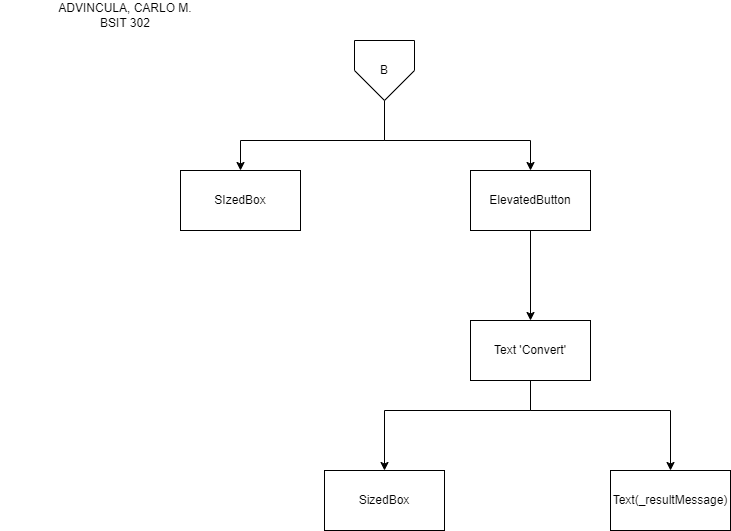

The diagram above was exported from draw.io. Its source (the exported page's mxGraphModel, read from the mxfile embedded in the PNG):
<mxGraphModel dx="1689" dy="840" grid="1" gridSize="10" guides="1" tooltips="1" connect="1" arrows="1" fold="1" page="1" pageScale="1" pageWidth="827" pageHeight="1169" math="0" shadow="0">
  <root>
    <mxCell id="0" />
    <mxCell id="1" parent="0" />
    <mxCell id="mlXW3YHHH6Am0iuD0O3N-5" value="Text(_resultMessage)" style="rounded=0;whiteSpace=wrap;html=1;" vertex="1" parent="1">
      <mxGeometry x="640" y="500" width="120" height="60" as="geometry" />
    </mxCell>
    <mxCell id="mlXW3YHHH6Am0iuD0O3N-6" value="SIzedBox" style="rounded=0;whiteSpace=wrap;html=1;" vertex="1" parent="1">
      <mxGeometry x="210" y="200" width="120" height="60" as="geometry" />
    </mxCell>
    <mxCell id="i7Ensq6ckCKDmPVeC7km-8" style="edgeStyle=orthogonalEdgeStyle;rounded=0;orthogonalLoop=1;jettySize=auto;html=1;" edge="1" parent="1" source="mlXW3YHHH6Am0iuD0O3N-7" target="mlXW3YHHH6Am0iuD0O3N-8">
      <mxGeometry relative="1" as="geometry" />
    </mxCell>
    <mxCell id="mlXW3YHHH6Am0iuD0O3N-7" value="ElevatedButton" style="rounded=0;whiteSpace=wrap;html=1;" vertex="1" parent="1">
      <mxGeometry x="500" y="200" width="120" height="60" as="geometry" />
    </mxCell>
    <mxCell id="i7Ensq6ckCKDmPVeC7km-9" style="edgeStyle=orthogonalEdgeStyle;rounded=0;orthogonalLoop=1;jettySize=auto;html=1;" edge="1" parent="1" source="mlXW3YHHH6Am0iuD0O3N-8" target="mlXW3YHHH6Am0iuD0O3N-9">
      <mxGeometry relative="1" as="geometry">
        <Array as="points">
          <mxPoint x="560" y="440" />
          <mxPoint x="414" y="440" />
        </Array>
      </mxGeometry>
    </mxCell>
    <mxCell id="i7Ensq6ckCKDmPVeC7km-10" style="edgeStyle=orthogonalEdgeStyle;rounded=0;orthogonalLoop=1;jettySize=auto;html=1;" edge="1" parent="1" source="mlXW3YHHH6Am0iuD0O3N-8" target="mlXW3YHHH6Am0iuD0O3N-5">
      <mxGeometry relative="1" as="geometry">
        <Array as="points">
          <mxPoint x="560" y="440" />
          <mxPoint x="700" y="440" />
        </Array>
      </mxGeometry>
    </mxCell>
    <mxCell id="mlXW3YHHH6Am0iuD0O3N-8" value="Text 'Convert'" style="rounded=0;whiteSpace=wrap;html=1;" vertex="1" parent="1">
      <mxGeometry x="500" y="350" width="120" height="60" as="geometry" />
    </mxCell>
    <mxCell id="mlXW3YHHH6Am0iuD0O3N-9" value="SizedBox" style="rounded=0;whiteSpace=wrap;html=1;" vertex="1" parent="1">
      <mxGeometry x="354" y="500" width="120" height="60" as="geometry" />
    </mxCell>
    <mxCell id="i7Ensq6ckCKDmPVeC7km-6" style="edgeStyle=orthogonalEdgeStyle;rounded=0;orthogonalLoop=1;jettySize=auto;html=1;entryX=0.5;entryY=0;entryDx=0;entryDy=0;" edge="1" parent="1" source="Zakzv7ynUa_Z8anaFEDD-1" target="mlXW3YHHH6Am0iuD0O3N-6">
      <mxGeometry relative="1" as="geometry">
        <Array as="points">
          <mxPoint x="414" y="170" />
          <mxPoint x="270" y="170" />
        </Array>
      </mxGeometry>
    </mxCell>
    <mxCell id="i7Ensq6ckCKDmPVeC7km-7" style="edgeStyle=orthogonalEdgeStyle;rounded=0;orthogonalLoop=1;jettySize=auto;html=1;" edge="1" parent="1" source="Zakzv7ynUa_Z8anaFEDD-1" target="mlXW3YHHH6Am0iuD0O3N-7">
      <mxGeometry relative="1" as="geometry">
        <Array as="points">
          <mxPoint x="414" y="170" />
          <mxPoint x="560" y="170" />
        </Array>
      </mxGeometry>
    </mxCell>
    <mxCell id="Zakzv7ynUa_Z8anaFEDD-1" value="" style="verticalLabelPosition=bottom;verticalAlign=top;html=1;shape=offPageConnector;rounded=0;size=0.5;" vertex="1" parent="1">
      <mxGeometry x="384" y="70" width="60" height="60" as="geometry" />
    </mxCell>
    <mxCell id="Zakzv7ynUa_Z8anaFEDD-2" value="B" style="text;html=1;align=center;verticalAlign=middle;whiteSpace=wrap;rounded=0;" vertex="1" parent="1">
      <mxGeometry x="384" y="85" width="60" height="30" as="geometry" />
    </mxCell>
    <mxCell id="R9yQ5IGftciYDHa6d8VZ-1" value="ADVINCULA, CARLO M.&lt;div&gt;BSIT 302&lt;/div&gt;" style="text;html=1;align=center;verticalAlign=middle;whiteSpace=wrap;rounded=0;" vertex="1" parent="1">
      <mxGeometry x="30" y="30" width="250" height="30" as="geometry" />
    </mxCell>
  </root>
</mxGraphModel>